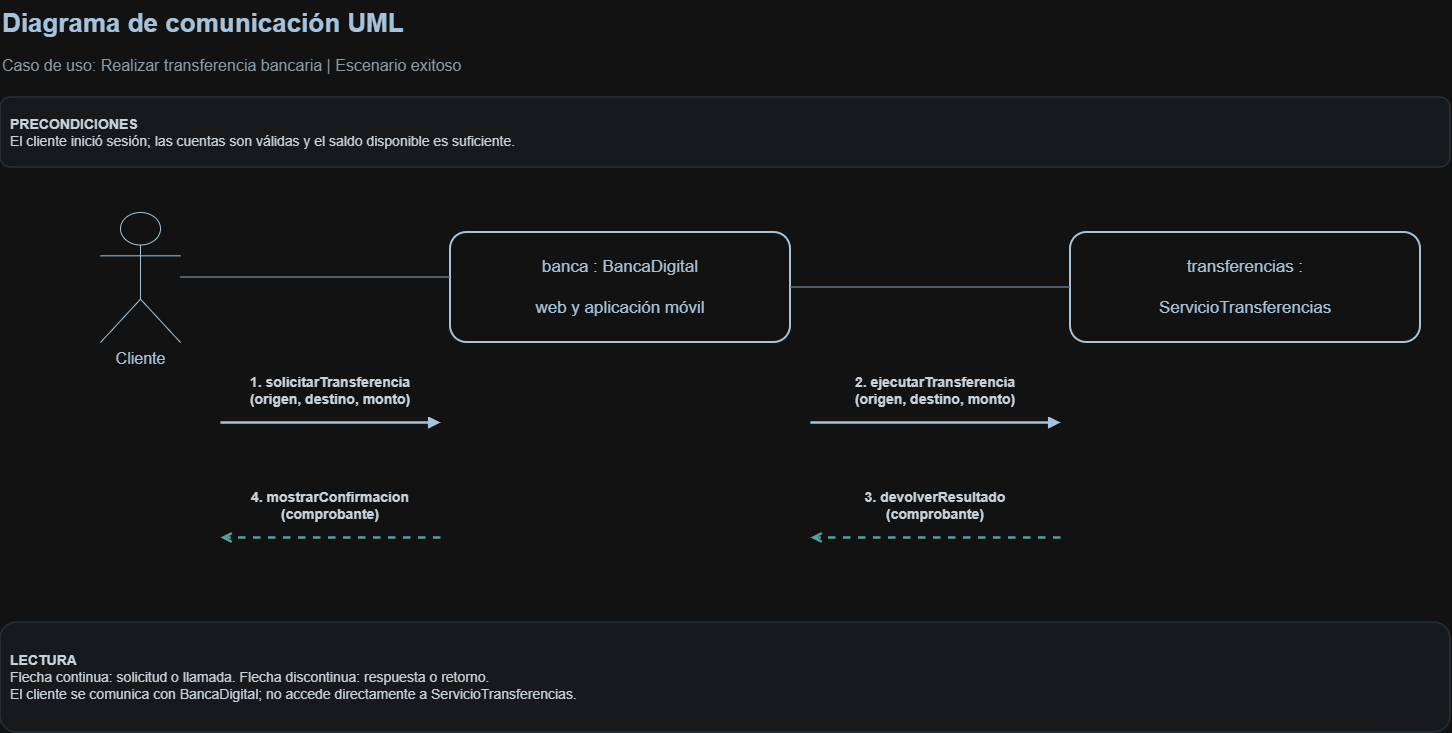

The diagram above was exported from draw.io. Its source (the exported page's mxGraphModel, read from the mxfile embedded in the PNG):
<mxGraphModel dx="1613" dy="940" grid="1" gridSize="10" guides="1" tooltips="1" connect="1" arrows="1" fold="1" page="1" pageScale="1" pageWidth="1550" pageHeight="800" math="0" shadow="0">
  <root>
    <mxCell id="0" />
    <mxCell id="1" parent="0" />
    <mxCell id="title" parent="1" style="text;html=1;align=left;verticalAlign=middle;strokeColor=none;fillColor=none;fontSize=26;fontStyle=1;fontColor=#183B56;" value="Diagrama de comunicación UML" vertex="1">
      <mxGeometry height="45" width="800" x="50" y="28" as="geometry" />
    </mxCell>
    <mxCell id="subtitle" parent="1" style="text;html=1;align=left;verticalAlign=middle;strokeColor=none;fillColor=none;fontSize=16;fontColor=#526574;" value="Caso de uso: Realizar transferencia bancaria | Escenario exitoso" vertex="1">
      <mxGeometry height="35" width="900" x="50" y="75" as="geometry" />
    </mxCell>
    <mxCell id="pre" parent="1" style="rounded=1;whiteSpace=wrap;html=1;fillColor=#F3F7FA;strokeColor=#D2E0E8;strokeWidth=1.5;fontSize=14;fontColor=#18232D;align=left;verticalAlign=middle;spacing=10;" value="&lt;b&gt;PRECONDICIONES&lt;/b&gt;&lt;br&gt;El cliente inició sesión; las cuentas son válidas y el saldo disponible es suficiente." vertex="1">
      <mxGeometry height="70" width="1450" x="50" y="125" as="geometry" />
    </mxCell>
    <mxCell id="client" parent="1" style="shape=umlActor;verticalLabelPosition=bottom;verticalAlign=top;html=1;outlineConnect=0;fillColor=#FFFFFF;strokeColor=#183B56;fontColor=#183B56;fontSize=16;" value="Cliente" vertex="1">
      <mxGeometry height="130" width="80" x="150" y="240" as="geometry" />
    </mxCell>
    <mxCell id="bank" parent="1" style="rounded=1;whiteSpace=wrap;html=1;fillColor=#FFFFFF;strokeColor=#183B56;strokeWidth=2;fontSize=17;fontColor=#183B56;align=center;verticalAlign=middle;spacing=8;" value="banca : BancaDigital&lt;br&gt;&lt;br&gt;web y aplicación móvil" vertex="1">
      <mxGeometry height="110" width="340" x="500" y="260" as="geometry" />
    </mxCell>
    <mxCell id="service" parent="1" style="rounded=1;whiteSpace=wrap;html=1;fillColor=#FFFFFF;strokeColor=#183B56;strokeWidth=2;fontSize=17;fontColor=#183B56;align=center;verticalAlign=middle;spacing=8;" value="transferencias :&lt;br&gt;&lt;br&gt;ServicioTransferencias" vertex="1">
      <mxGeometry height="110" width="350" x="1120" y="260" as="geometry" />
    </mxCell>
    <mxCell id="assoc_client_bank" edge="1" parent="1" style="edgeStyle=none;html=1;endArrow=none;startArrow=none;strokeColor=#78909C;strokeWidth=1.5;" value="">
      <mxGeometry relative="1" as="geometry">
        <mxPoint x="230" y="305" as="sourcePoint" />
        <mxPoint x="500" y="305" as="targetPoint" />
      </mxGeometry>
    </mxCell>
    <mxCell id="assoc_bank_service" edge="1" parent="1" style="edgeStyle=none;html=1;endArrow=none;startArrow=none;strokeColor=#78909C;strokeWidth=1.5;" value="">
      <mxGeometry relative="1" as="geometry">
        <mxPoint x="840" y="315" as="sourcePoint" />
        <mxPoint x="1120" y="315" as="targetPoint" />
      </mxGeometry>
    </mxCell>
    <mxCell id="message1" edge="1" parent="1" style="edgeStyle=none;html=1;endArrow=block;endFill=1;startArrow=none;strokeColor=#183B56;strokeWidth=2.5;" value="">
      <mxGeometry relative="1" as="geometry">
        <mxPoint x="270" y="450" as="sourcePoint" />
        <mxPoint x="490" y="450" as="targetPoint" />
      </mxGeometry>
    </mxCell>
    <mxCell id="label1" parent="1" style="text;html=1;align=center;verticalAlign=middle;whiteSpace=wrap;rounded=0;strokeColor=none;fillColor=#FFFFFF;fontSize=14;fontStyle=1;fontColor=#18232D;" value="1. solicitarTransferencia&lt;br&gt;(origen, destino, monto)" vertex="1">
      <mxGeometry height="55" width="220" x="270" y="390" as="geometry" />
    </mxCell>
    <mxCell id="message4" edge="1" parent="1" style="edgeStyle=none;html=1;endArrow=open;endFill=0;startArrow=none;dashed=1;strokeColor=#2A7F80;strokeWidth=2.5;" value="">
      <mxGeometry relative="1" as="geometry">
        <mxPoint x="490" y="565" as="sourcePoint" />
        <mxPoint x="270" y="565" as="targetPoint" />
      </mxGeometry>
    </mxCell>
    <mxCell id="label4" parent="1" style="text;html=1;align=center;verticalAlign=middle;whiteSpace=wrap;rounded=0;strokeColor=none;fillColor=#FFFFFF;fontSize=14;fontStyle=1;fontColor=#18232D;" value="4. mostrarConfirmacion&lt;br&gt;(comprobante)" vertex="1">
      <mxGeometry height="55" width="220" x="270" y="505" as="geometry" />
    </mxCell>
    <mxCell id="message2" edge="1" parent="1" style="edgeStyle=none;html=1;endArrow=block;endFill=1;startArrow=none;strokeColor=#183B56;strokeWidth=2.5;" value="">
      <mxGeometry relative="1" as="geometry">
        <mxPoint x="860" y="450" as="sourcePoint" />
        <mxPoint x="1110" y="450" as="targetPoint" />
      </mxGeometry>
    </mxCell>
    <mxCell id="label2" parent="1" style="text;html=1;align=center;verticalAlign=middle;whiteSpace=wrap;rounded=0;strokeColor=none;fillColor=#FFFFFF;fontSize=14;fontStyle=1;fontColor=#18232D;" value="2. ejecutarTransferencia&lt;br&gt;(origen, destino, monto)" vertex="1">
      <mxGeometry height="55" width="250" x="860" y="390" as="geometry" />
    </mxCell>
    <mxCell id="message3" edge="1" parent="1" style="edgeStyle=none;html=1;endArrow=open;endFill=0;startArrow=none;dashed=1;strokeColor=#2A7F80;strokeWidth=2.5;" value="">
      <mxGeometry relative="1" as="geometry">
        <mxPoint x="1110" y="565" as="sourcePoint" />
        <mxPoint x="860" y="565" as="targetPoint" />
      </mxGeometry>
    </mxCell>
    <mxCell id="label3" parent="1" style="text;html=1;align=center;verticalAlign=middle;whiteSpace=wrap;rounded=0;strokeColor=none;fillColor=#FFFFFF;fontSize=14;fontStyle=1;fontColor=#18232D;" value="3. devolverResultado&lt;br&gt;(comprobante)" vertex="1">
      <mxGeometry height="55" width="250" x="860" y="505" as="geometry" />
    </mxCell>
    <mxCell id="legend" parent="1" style="rounded=1;whiteSpace=wrap;html=1;fillColor=#F3F7FA;strokeColor=#D2E0E8;strokeWidth=1.5;fontSize=14;fontColor=#18232D;align=left;verticalAlign=middle;spacing=10;" value="&lt;b&gt;LECTURA&lt;/b&gt;&lt;br&gt;Flecha continua: solicitud o llamada. Flecha discontinua: respuesta o retorno.&lt;br&gt;El cliente se comunica con BancaDigital; no accede directamente a ServicioTransferencias." vertex="1">
      <mxGeometry height="110" width="1450" x="50" y="650" as="geometry" />
    </mxCell>
  </root>
</mxGraphModel>